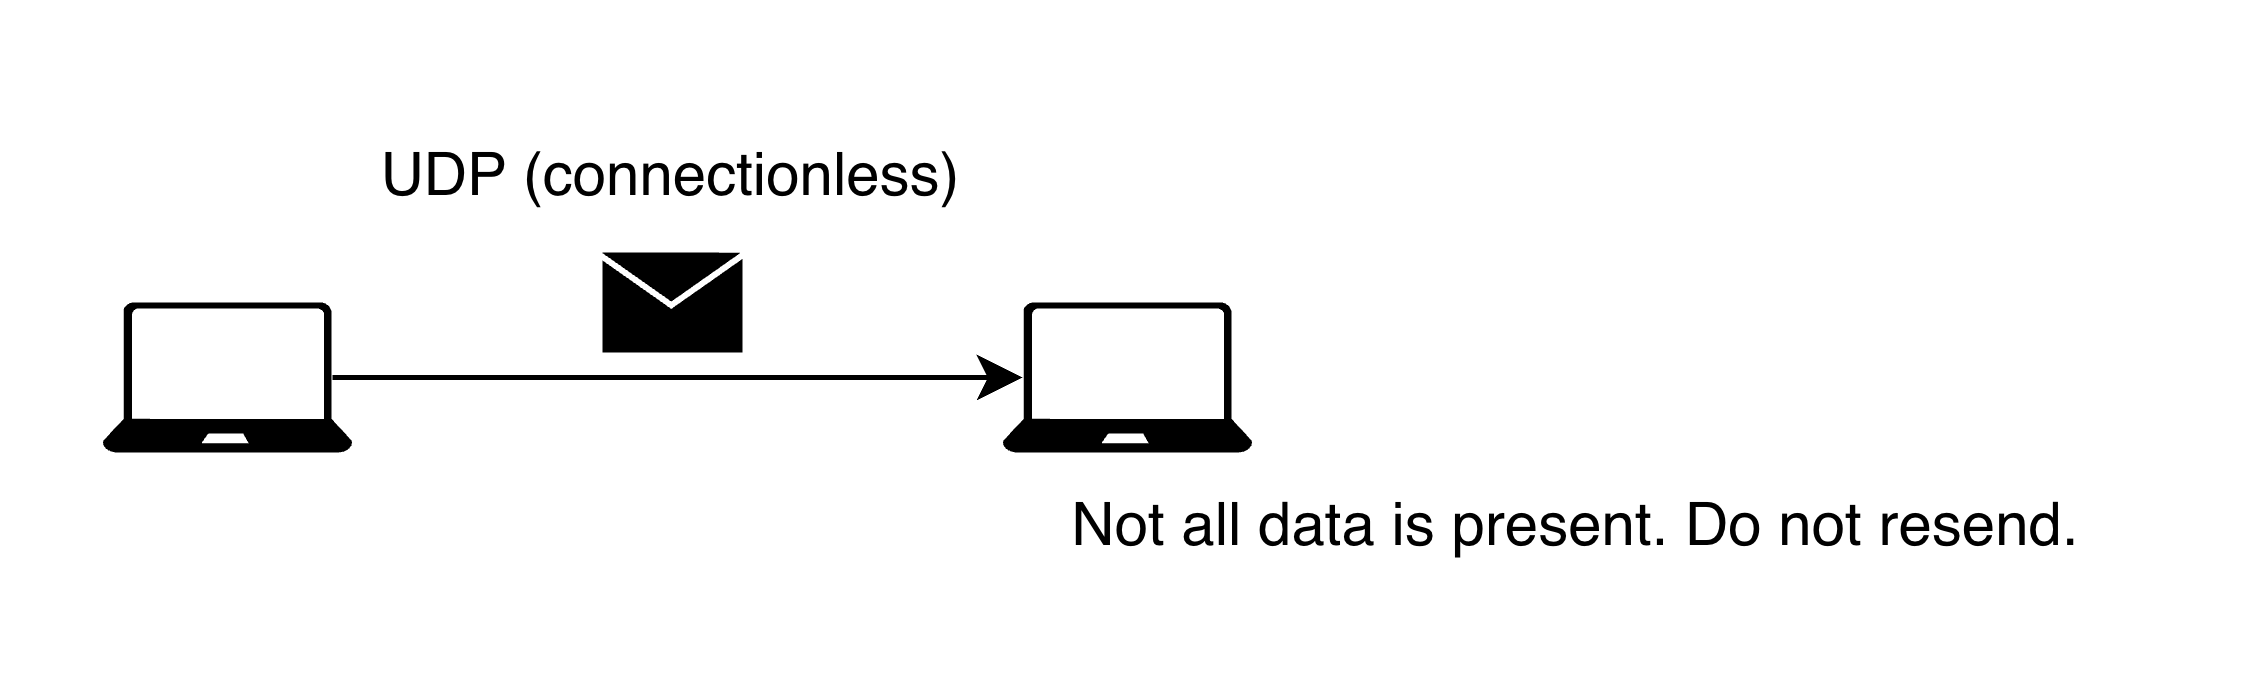

The diagram above was exported from draw.io. Its source (the exported page's mxGraphModel, read from the mxfile embedded in the PNG):
<mxGraphModel dx="1426" dy="912" grid="1" gridSize="10" guides="1" tooltips="1" connect="1" arrows="1" fold="1" page="1" pageScale="1" pageWidth="850" pageHeight="1100" math="0" shadow="0">
  <root>
    <mxCell id="0" />
    <mxCell id="1" parent="0" />
    <mxCell id="Q-Vx7EkO9qxnUbN6QBc2-1" parent="1" style="verticalLabelPosition=bottom;html=1;verticalAlign=top;align=center;strokeColor=none;fillColor=#000000;shape=mxgraph.azure.laptop;pointerEvents=1;" value="" vertex="1">
      <mxGeometry height="30" width="50" x="180" y="250" as="geometry" />
    </mxCell>
    <mxCell id="Q-Vx7EkO9qxnUbN6QBc2-2" parent="1" style="sketch=0;pointerEvents=1;shadow=0;dashed=0;html=1;strokeColor=none;fillColor=#000000;labelPosition=center;verticalLabelPosition=bottom;verticalAlign=top;align=center;outlineConnect=0;shape=mxgraph.veeam2.letter;" value="" vertex="1">
      <mxGeometry height="20" width="28.000000000000004" x="280" y="240" as="geometry" />
    </mxCell>
    <mxCell id="Q-Vx7EkO9qxnUbN6QBc2-3" parent="1" style="verticalLabelPosition=bottom;html=1;verticalAlign=top;align=center;strokeColor=none;fillColor=#000000;shape=mxgraph.azure.laptop;pointerEvents=1;" value="" vertex="1">
      <mxGeometry height="30" width="50" x="360" y="250" as="geometry" />
    </mxCell>
    <mxCell id="Q-Vx7EkO9qxnUbN6QBc2-4" edge="1" parent="1" source="Q-Vx7EkO9qxnUbN6QBc2-1" style="edgeStyle=orthogonalEdgeStyle;rounded=0;orthogonalLoop=1;jettySize=auto;html=1;exitX=0.92;exitY=0.5;exitDx=0;exitDy=0;exitPerimeter=0;entryX=0.08;entryY=0.5;entryDx=0;entryDy=0;entryPerimeter=0;" target="Q-Vx7EkO9qxnUbN6QBc2-3">
      <mxGeometry relative="1" as="geometry" />
    </mxCell>
    <mxCell id="Q-Vx7EkO9qxnUbN6QBc2-5" parent="1" style="text;html=1;whiteSpace=wrap;strokeColor=none;fillColor=none;align=center;verticalAlign=middle;rounded=0;" value="UDP (connectionless)" vertex="1">
      <mxGeometry height="30" width="162" x="213" y="210" as="geometry" />
    </mxCell>
    <mxCell id="Q-Vx7EkO9qxnUbN6QBc2-6" parent="1" style="text;html=1;whiteSpace=wrap;strokeColor=none;fillColor=none;align=center;verticalAlign=middle;rounded=0;" value="Not all data is present. Do not resend." vertex="1">
      <mxGeometry height="30" width="230" x="360" y="280" as="geometry" />
    </mxCell>
  </root>
</mxGraphModel>